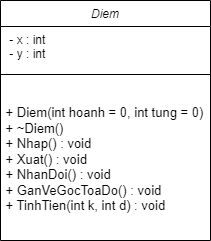

The diagram above was exported from draw.io. Its source (the exported page's mxGraphModel, read from the mxfile embedded in the PNG):
<mxGraphModel dx="722" dy="465" grid="1" gridSize="10" guides="1" tooltips="1" connect="1" arrows="1" fold="1" page="1" pageScale="1" pageWidth="827" pageHeight="1169" math="0" shadow="0">
  <root>
    <mxCell id="WIyWlLk6GJQsqaUBKTNV-0" />
    <mxCell id="WIyWlLk6GJQsqaUBKTNV-1" parent="WIyWlLk6GJQsqaUBKTNV-0" />
    <mxCell id="zkfFHV4jXpPFQw0GAbJ--0" value="Diem" style="swimlane;fontStyle=2;align=center;verticalAlign=top;childLayout=stackLayout;horizontal=1;startSize=26;horizontalStack=0;resizeParent=1;resizeLast=0;collapsible=1;marginBottom=0;rounded=0;shadow=0;strokeWidth=1;" parent="WIyWlLk6GJQsqaUBKTNV-1" vertex="1">
      <mxGeometry x="220" y="120" width="210" height="240" as="geometry">
        <mxRectangle x="230" y="140" width="160" height="26" as="alternateBounds" />
      </mxGeometry>
    </mxCell>
    <mxCell id="zkfFHV4jXpPFQw0GAbJ--1" value=" - x : int &#10; - y : int &#10;" style="text;align=left;verticalAlign=top;spacingLeft=4;spacingRight=4;overflow=hidden;rotatable=0;points=[[0,0.5],[1,0.5]];portConstraint=eastwest;" parent="zkfFHV4jXpPFQw0GAbJ--0" vertex="1">
      <mxGeometry y="26" width="210" height="44" as="geometry" />
    </mxCell>
    <mxCell id="zkfFHV4jXpPFQw0GAbJ--4" value="" style="line;html=1;strokeWidth=1;align=left;verticalAlign=middle;spacingTop=-1;spacingLeft=3;spacingRight=3;rotatable=0;labelPosition=right;points=[];portConstraint=eastwest;" parent="zkfFHV4jXpPFQw0GAbJ--0" vertex="1">
      <mxGeometry y="70" width="210" height="8" as="geometry" />
    </mxCell>
    <mxCell id="SAwe_c-SH5qVpCiYsV06-0" value="&lt;div style=&quot;font-size: 13px;&quot;&gt;&amp;nbsp;+ Diem(int hoanh = 0, int tung = 0)&amp;nbsp;&lt;br&gt;&amp;nbsp;+ ~Diem()&amp;nbsp;&lt;br&gt;&amp;nbsp;+ Nhap() : void&amp;nbsp;&lt;br&gt;&amp;nbsp;+ Xuat() : void&amp;nbsp;&lt;br&gt;&amp;nbsp;+ NhanDoi() : void&amp;nbsp;&lt;br&gt;&amp;nbsp;+ GanVeGocToaDo() : void&amp;nbsp;&lt;br&gt;&amp;nbsp;+ TinhTien(int k, int d) : void&amp;nbsp;&lt;br&gt;&lt;/div&gt;" style="text;html=1;align=left;verticalAlign=middle;whiteSpace=wrap;rounded=0;" parent="zkfFHV4jXpPFQw0GAbJ--0" vertex="1">
      <mxGeometry y="78" width="210" height="162" as="geometry" />
    </mxCell>
  </root>
</mxGraphModel>